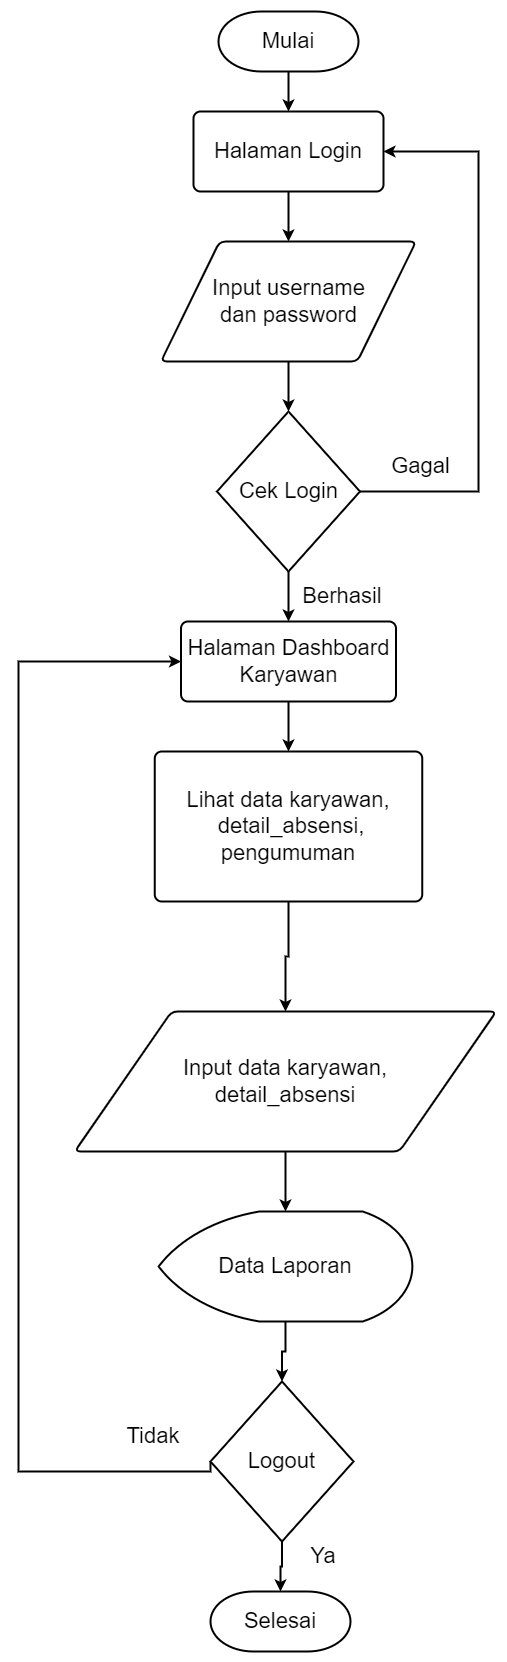

The diagram above was exported from draw.io. Its source (the exported page's mxGraphModel, read from the mxfile embedded in the PNG):
<mxGraphModel dx="880" dy="516" grid="1" gridSize="10" guides="1" tooltips="1" connect="1" arrows="1" fold="1" page="1" pageScale="1" pageWidth="827" pageHeight="1169" math="0" shadow="0">
  <root>
    <mxCell id="0" />
    <mxCell id="1" parent="0" />
    <mxCell id="Q7P_mLWjFk4AwbipiszB-1" style="edgeStyle=orthogonalEdgeStyle;rounded=0;orthogonalLoop=1;jettySize=auto;html=1;exitX=0.5;exitY=1;exitDx=0;exitDy=0;exitPerimeter=0;entryX=0.5;entryY=0;entryDx=0;entryDy=0;fontSize=22;strokeWidth=2;" edge="1" parent="1" source="Q7P_mLWjFk4AwbipiszB-2" target="Q7P_mLWjFk4AwbipiszB-4">
      <mxGeometry relative="1" as="geometry" />
    </mxCell>
    <mxCell id="Q7P_mLWjFk4AwbipiszB-2" value="Mulai" style="strokeWidth=2;html=1;shape=mxgraph.flowchart.terminator;whiteSpace=wrap;fontSize=22;" vertex="1" parent="1">
      <mxGeometry x="350" y="70" width="140" height="60" as="geometry" />
    </mxCell>
    <mxCell id="Q7P_mLWjFk4AwbipiszB-3" style="edgeStyle=orthogonalEdgeStyle;rounded=0;orthogonalLoop=1;jettySize=auto;html=1;exitX=0.5;exitY=1;exitDx=0;exitDy=0;entryX=0.5;entryY=0;entryDx=0;entryDy=0;fontSize=22;strokeWidth=2;" edge="1" parent="1" source="Q7P_mLWjFk4AwbipiszB-4" target="Q7P_mLWjFk4AwbipiszB-6">
      <mxGeometry relative="1" as="geometry" />
    </mxCell>
    <mxCell id="Q7P_mLWjFk4AwbipiszB-4" value="Halaman Login" style="rounded=1;whiteSpace=wrap;html=1;absoluteArcSize=1;arcSize=14;strokeWidth=2;fontSize=22;" vertex="1" parent="1">
      <mxGeometry x="325" y="170" width="190" height="80" as="geometry" />
    </mxCell>
    <mxCell id="Q7P_mLWjFk4AwbipiszB-5" style="edgeStyle=orthogonalEdgeStyle;rounded=0;orthogonalLoop=1;jettySize=auto;html=1;exitX=0.5;exitY=1;exitDx=0;exitDy=0;entryX=0.5;entryY=0;entryDx=0;entryDy=0;entryPerimeter=0;fontSize=22;strokeWidth=2;" edge="1" parent="1" source="Q7P_mLWjFk4AwbipiszB-6" target="Q7P_mLWjFk4AwbipiszB-9">
      <mxGeometry relative="1" as="geometry" />
    </mxCell>
    <mxCell id="Q7P_mLWjFk4AwbipiszB-6" value="Input username&lt;br&gt;dan password" style="shape=parallelogram;html=1;strokeWidth=2;perimeter=parallelogramPerimeter;whiteSpace=wrap;rounded=1;arcSize=12;size=0.23;fontSize=22;" vertex="1" parent="1">
      <mxGeometry x="292.5" y="300" width="255" height="120" as="geometry" />
    </mxCell>
    <mxCell id="Q7P_mLWjFk4AwbipiszB-7" style="edgeStyle=orthogonalEdgeStyle;rounded=0;orthogonalLoop=1;jettySize=auto;html=1;exitX=0.5;exitY=1;exitDx=0;exitDy=0;exitPerimeter=0;entryX=0.5;entryY=0;entryDx=0;entryDy=0;fontSize=22;strokeWidth=2;" edge="1" parent="1" source="Q7P_mLWjFk4AwbipiszB-9" target="Q7P_mLWjFk4AwbipiszB-11">
      <mxGeometry relative="1" as="geometry" />
    </mxCell>
    <mxCell id="Q7P_mLWjFk4AwbipiszB-8" style="edgeStyle=orthogonalEdgeStyle;rounded=0;orthogonalLoop=1;jettySize=auto;html=1;exitX=1;exitY=0.5;exitDx=0;exitDy=0;exitPerimeter=0;entryX=1;entryY=0.5;entryDx=0;entryDy=0;fontSize=22;strokeWidth=2;" edge="1" parent="1" source="Q7P_mLWjFk4AwbipiszB-9" target="Q7P_mLWjFk4AwbipiszB-4">
      <mxGeometry relative="1" as="geometry">
        <Array as="points">
          <mxPoint x="610" y="550" />
          <mxPoint x="610" y="210" />
        </Array>
      </mxGeometry>
    </mxCell>
    <mxCell id="Q7P_mLWjFk4AwbipiszB-9" value="Cek Login" style="strokeWidth=2;html=1;shape=mxgraph.flowchart.decision;whiteSpace=wrap;fontSize=22;" vertex="1" parent="1">
      <mxGeometry x="348.5" y="470" width="143" height="160" as="geometry" />
    </mxCell>
    <mxCell id="Q7P_mLWjFk4AwbipiszB-10" style="edgeStyle=orthogonalEdgeStyle;rounded=0;orthogonalLoop=1;jettySize=auto;html=1;exitX=0.5;exitY=1;exitDx=0;exitDy=0;entryX=0.5;entryY=0;entryDx=0;entryDy=0;fontSize=22;strokeWidth=2;" edge="1" parent="1" source="Q7P_mLWjFk4AwbipiszB-11" target="Q7P_mLWjFk4AwbipiszB-23">
      <mxGeometry relative="1" as="geometry" />
    </mxCell>
    <mxCell id="Q7P_mLWjFk4AwbipiszB-11" value="Halaman Dashboard Karyawan" style="rounded=1;whiteSpace=wrap;html=1;absoluteArcSize=1;arcSize=14;strokeWidth=2;fontSize=22;" vertex="1" parent="1">
      <mxGeometry x="312.5" y="680" width="215" height="80" as="geometry" />
    </mxCell>
    <mxCell id="Q7P_mLWjFk4AwbipiszB-12" style="edgeStyle=orthogonalEdgeStyle;rounded=0;orthogonalLoop=1;jettySize=auto;html=1;exitX=0.5;exitY=1;exitDx=0;exitDy=0;exitPerimeter=0;entryX=0.5;entryY=0;entryDx=0;entryDy=0;entryPerimeter=0;fontSize=22;strokeWidth=2;" edge="1" parent="1" source="Q7P_mLWjFk4AwbipiszB-14" target="Q7P_mLWjFk4AwbipiszB-15">
      <mxGeometry relative="1" as="geometry" />
    </mxCell>
    <mxCell id="Q7P_mLWjFk4AwbipiszB-13" style="edgeStyle=orthogonalEdgeStyle;rounded=0;orthogonalLoop=1;jettySize=auto;html=1;exitX=0;exitY=0.5;exitDx=0;exitDy=0;exitPerimeter=0;entryX=0;entryY=0.5;entryDx=0;entryDy=0;fontSize=22;strokeWidth=2;" edge="1" parent="1" source="Q7P_mLWjFk4AwbipiszB-14" target="Q7P_mLWjFk4AwbipiszB-11">
      <mxGeometry relative="1" as="geometry">
        <Array as="points">
          <mxPoint x="150" y="1530" />
          <mxPoint x="150" y="720" />
        </Array>
      </mxGeometry>
    </mxCell>
    <mxCell id="Q7P_mLWjFk4AwbipiszB-14" value="Logout" style="strokeWidth=2;html=1;shape=mxgraph.flowchart.decision;whiteSpace=wrap;fontSize=22;" vertex="1" parent="1">
      <mxGeometry x="342" y="1440" width="143" height="160" as="geometry" />
    </mxCell>
    <mxCell id="Q7P_mLWjFk4AwbipiszB-15" value="Selesai" style="strokeWidth=2;html=1;shape=mxgraph.flowchart.terminator;whiteSpace=wrap;fontSize=22;" vertex="1" parent="1">
      <mxGeometry x="342" y="1650" width="140" height="60" as="geometry" />
    </mxCell>
    <mxCell id="Q7P_mLWjFk4AwbipiszB-16" value="Gagal" style="text;html=1;strokeColor=none;fillColor=none;align=center;verticalAlign=middle;whiteSpace=wrap;rounded=0;fontSize=22;" vertex="1" parent="1">
      <mxGeometry x="515" y="510" width="75" height="30" as="geometry" />
    </mxCell>
    <mxCell id="Q7P_mLWjFk4AwbipiszB-17" style="edgeStyle=orthogonalEdgeStyle;rounded=0;orthogonalLoop=1;jettySize=auto;html=1;exitX=0.5;exitY=1;exitDx=0;exitDy=0;entryX=0.5;entryY=0;entryDx=0;entryDy=0;entryPerimeter=0;fontSize=22;strokeWidth=2;" edge="1" parent="1" source="Q7P_mLWjFk4AwbipiszB-18" target="Q7P_mLWjFk4AwbipiszB-25">
      <mxGeometry relative="1" as="geometry" />
    </mxCell>
    <mxCell id="Q7P_mLWjFk4AwbipiszB-18" value="Input data karyawan,&lt;br&gt;detail_absensi" style="shape=parallelogram;html=1;strokeWidth=2;perimeter=parallelogramPerimeter;whiteSpace=wrap;rounded=1;arcSize=12;size=0.23;fontSize=22;" vertex="1" parent="1">
      <mxGeometry x="206.25" y="1070" width="421.5" height="140" as="geometry" />
    </mxCell>
    <mxCell id="Q7P_mLWjFk4AwbipiszB-19" value="Berhasil" style="text;html=1;strokeColor=none;fillColor=none;align=center;verticalAlign=middle;whiteSpace=wrap;rounded=0;fontSize=22;" vertex="1" parent="1">
      <mxGeometry x="414" y="640" width="120" height="30" as="geometry" />
    </mxCell>
    <mxCell id="Q7P_mLWjFk4AwbipiszB-20" value="Tidak" style="text;html=1;strokeColor=none;fillColor=none;align=center;verticalAlign=middle;whiteSpace=wrap;rounded=0;fontSize=22;" vertex="1" parent="1">
      <mxGeometry x="225" y="1480" width="120" height="30" as="geometry" />
    </mxCell>
    <mxCell id="Q7P_mLWjFk4AwbipiszB-21" value="Ya" style="text;html=1;strokeColor=none;fillColor=none;align=center;verticalAlign=middle;whiteSpace=wrap;rounded=0;fontSize=22;" vertex="1" parent="1">
      <mxGeometry x="395" y="1600" width="120" height="30" as="geometry" />
    </mxCell>
    <mxCell id="Q7P_mLWjFk4AwbipiszB-22" style="edgeStyle=orthogonalEdgeStyle;rounded=0;orthogonalLoop=1;jettySize=auto;html=1;exitX=0.5;exitY=1;exitDx=0;exitDy=0;entryX=0.5;entryY=0;entryDx=0;entryDy=0;fontSize=22;strokeWidth=2;" edge="1" parent="1" source="Q7P_mLWjFk4AwbipiszB-23" target="Q7P_mLWjFk4AwbipiszB-18">
      <mxGeometry relative="1" as="geometry" />
    </mxCell>
    <mxCell id="Q7P_mLWjFk4AwbipiszB-23" value="Lihat data karyawan,&lt;br style=&quot;border-color: var(--border-color);&quot;&gt;&amp;nbsp;detail_absensi,&lt;br style=&quot;border-color: var(--border-color);&quot;&gt;pengumuman" style="rounded=1;whiteSpace=wrap;html=1;absoluteArcSize=1;arcSize=14;strokeWidth=2;fontSize=22;" vertex="1" parent="1">
      <mxGeometry x="286.25" y="810" width="267.5" height="150" as="geometry" />
    </mxCell>
    <mxCell id="Q7P_mLWjFk4AwbipiszB-24" style="edgeStyle=orthogonalEdgeStyle;rounded=0;orthogonalLoop=1;jettySize=auto;html=1;exitX=0.5;exitY=1;exitDx=0;exitDy=0;exitPerimeter=0;entryX=0.5;entryY=0;entryDx=0;entryDy=0;entryPerimeter=0;fontSize=22;strokeWidth=2;" edge="1" parent="1" source="Q7P_mLWjFk4AwbipiszB-25" target="Q7P_mLWjFk4AwbipiszB-14">
      <mxGeometry relative="1" as="geometry" />
    </mxCell>
    <mxCell id="Q7P_mLWjFk4AwbipiszB-25" value="Data Laporan" style="strokeWidth=2;html=1;shape=mxgraph.flowchart.display;whiteSpace=wrap;fontSize=22;" vertex="1" parent="1">
      <mxGeometry x="290.12" y="1270" width="253.75" height="110" as="geometry" />
    </mxCell>
  </root>
</mxGraphModel>